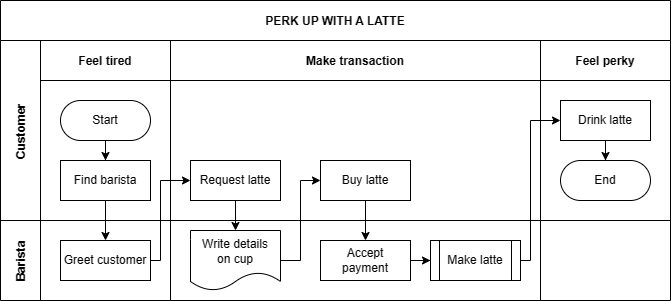

The diagram above was exported from draw.io. Its source (the exported page's mxGraphModel, read from the mxfile embedded in the PNG):
<mxGraphModel dx="1106" dy="671" grid="1" gridSize="10" guides="1" tooltips="1" connect="1" arrows="1" fold="1" page="1" pageScale="1" pageWidth="850" pageHeight="1100" math="0" shadow="0">
  <root>
    <mxCell id="0" />
    <mxCell id="1" parent="0" />
    <mxCell id="3nuBFxr9cyL0pnOWT2aG-1" value="PERK UP WITH A LATTE" style="shape=table;childLayout=tableLayout;startSize=40;collapsible=0;recursiveResize=0;expand=0;fillColor=none;fontStyle=1" parent="1" vertex="1">
      <mxGeometry x="100" y="70" width="670" height="300" as="geometry" />
    </mxCell>
    <mxCell id="3nuBFxr9cyL0pnOWT2aG-2" value="" style="edgeStyle=orthogonalEdgeStyle;rounded=0;orthogonalLoop=1;jettySize=auto;html=1;" parent="3nuBFxr9cyL0pnOWT2aG-1" source="3nuBFxr9cyL0pnOWT2aG-7" target="3nuBFxr9cyL0pnOWT2aG-17" edge="1">
      <mxGeometry relative="1" as="geometry" />
    </mxCell>
    <mxCell id="3nuBFxr9cyL0pnOWT2aG-3" value="Customer" style="shape=tableRow;horizontal=0;swimlaneHead=0;swimlaneBody=0;top=0;left=0;bottom=0;right=0;fillColor=none;points=[[0,0.5],[1,0.5]];portConstraint=eastwest;startSize=40;collapsible=0;recursiveResize=0;expand=0;fontStyle=1;" parent="3nuBFxr9cyL0pnOWT2aG-1" vertex="1">
      <mxGeometry y="40" width="670" height="180" as="geometry" />
    </mxCell>
    <mxCell id="3nuBFxr9cyL0pnOWT2aG-4" value="Feel tired" style="swimlane;swimlaneHead=0;swimlaneBody=0;connectable=0;fillColor=none;startSize=40;collapsible=0;recursiveResize=0;expand=0;fontStyle=1;" parent="3nuBFxr9cyL0pnOWT2aG-3" vertex="1">
      <mxGeometry x="40" width="130" height="180" as="geometry" />
    </mxCell>
    <mxCell id="3nuBFxr9cyL0pnOWT2aG-5" style="edgeStyle=orthogonalEdgeStyle;rounded=0;orthogonalLoop=1;jettySize=auto;html=1;" parent="3nuBFxr9cyL0pnOWT2aG-4" source="3nuBFxr9cyL0pnOWT2aG-6" target="3nuBFxr9cyL0pnOWT2aG-7" edge="1">
      <mxGeometry relative="1" as="geometry" />
    </mxCell>
    <mxCell id="3nuBFxr9cyL0pnOWT2aG-6" value="Start" style="rounded=1;whiteSpace=wrap;html=1;arcSize=50;" parent="3nuBFxr9cyL0pnOWT2aG-4" vertex="1">
      <mxGeometry x="20" y="60" width="90" height="40" as="geometry" />
    </mxCell>
    <mxCell id="3nuBFxr9cyL0pnOWT2aG-7" value="Find barista" style="rounded=0;whiteSpace=wrap;html=1;" parent="3nuBFxr9cyL0pnOWT2aG-4" vertex="1">
      <mxGeometry x="20" y="120" width="90" height="40" as="geometry" />
    </mxCell>
    <mxCell id="3nuBFxr9cyL0pnOWT2aG-8" value="Make transaction" style="swimlane;swimlaneHead=0;swimlaneBody=0;connectable=0;fillColor=none;startSize=40;collapsible=0;recursiveResize=0;expand=0;fontStyle=1;" parent="3nuBFxr9cyL0pnOWT2aG-3" vertex="1">
      <mxGeometry x="170" width="370" height="180" as="geometry" />
    </mxCell>
    <mxCell id="3nuBFxr9cyL0pnOWT2aG-9" value="Request latte" style="rounded=0;whiteSpace=wrap;html=1;" parent="3nuBFxr9cyL0pnOWT2aG-8" vertex="1">
      <mxGeometry x="20" y="120" width="90" height="40" as="geometry" />
    </mxCell>
    <mxCell id="3nuBFxr9cyL0pnOWT2aG-10" value="Buy latte" style="rounded=0;whiteSpace=wrap;html=1;" parent="3nuBFxr9cyL0pnOWT2aG-8" vertex="1">
      <mxGeometry x="150" y="120" width="90" height="40" as="geometry" />
    </mxCell>
    <mxCell id="3nuBFxr9cyL0pnOWT2aG-11" value="Feel perky" style="swimlane;swimlaneHead=0;swimlaneBody=0;connectable=0;fillColor=none;startSize=40;collapsible=0;recursiveResize=0;expand=0;fontStyle=1;" parent="3nuBFxr9cyL0pnOWT2aG-3" vertex="1">
      <mxGeometry x="540" width="130" height="180" as="geometry" />
    </mxCell>
    <mxCell id="3nuBFxr9cyL0pnOWT2aG-12" style="edgeStyle=orthogonalEdgeStyle;rounded=0;orthogonalLoop=1;jettySize=auto;html=1;" parent="3nuBFxr9cyL0pnOWT2aG-11" source="3nuBFxr9cyL0pnOWT2aG-13" target="3nuBFxr9cyL0pnOWT2aG-14" edge="1">
      <mxGeometry relative="1" as="geometry" />
    </mxCell>
    <mxCell id="3nuBFxr9cyL0pnOWT2aG-13" value="Drink latte" style="rounded=0;whiteSpace=wrap;html=1;" parent="3nuBFxr9cyL0pnOWT2aG-11" vertex="1">
      <mxGeometry x="20" y="60" width="90" height="40" as="geometry" />
    </mxCell>
    <mxCell id="3nuBFxr9cyL0pnOWT2aG-14" value="End" style="rounded=1;whiteSpace=wrap;html=1;arcSize=50;" parent="3nuBFxr9cyL0pnOWT2aG-11" vertex="1">
      <mxGeometry x="20" y="120" width="90" height="40" as="geometry" />
    </mxCell>
    <mxCell id="3nuBFxr9cyL0pnOWT2aG-15" value="Barista" style="shape=tableRow;horizontal=0;swimlaneHead=0;swimlaneBody=0;top=0;left=0;bottom=0;right=0;fillColor=none;points=[[0,0.5],[1,0.5]];portConstraint=eastwest;startSize=40;collapsible=0;recursiveResize=0;expand=0;fontStyle=1;" parent="3nuBFxr9cyL0pnOWT2aG-1" vertex="1">
      <mxGeometry y="220" width="670" height="80" as="geometry" />
    </mxCell>
    <mxCell id="3nuBFxr9cyL0pnOWT2aG-16" value="" style="swimlane;swimlaneHead=0;swimlaneBody=0;connectable=0;fillColor=none;startSize=0;collapsible=0;recursiveResize=0;expand=0;fontStyle=1;" parent="3nuBFxr9cyL0pnOWT2aG-15" vertex="1">
      <mxGeometry x="40" width="130" height="80" as="geometry" />
    </mxCell>
    <mxCell id="3nuBFxr9cyL0pnOWT2aG-17" value="Greet customer" style="rounded=0;whiteSpace=wrap;html=1;" parent="3nuBFxr9cyL0pnOWT2aG-16" vertex="1">
      <mxGeometry x="20" y="20" width="90" height="40" as="geometry" />
    </mxCell>
    <mxCell id="3nuBFxr9cyL0pnOWT2aG-18" value="" style="swimlane;swimlaneHead=0;swimlaneBody=0;connectable=0;fillColor=none;startSize=0;collapsible=0;recursiveResize=0;expand=0;fontStyle=1;" parent="3nuBFxr9cyL0pnOWT2aG-15" vertex="1">
      <mxGeometry x="170" width="370" height="80" as="geometry" />
    </mxCell>
    <mxCell id="3nuBFxr9cyL0pnOWT2aG-19" value="" style="edgeStyle=orthogonalEdgeStyle;rounded=0;orthogonalLoop=1;jettySize=auto;html=1;" parent="3nuBFxr9cyL0pnOWT2aG-18" source="3nuBFxr9cyL0pnOWT2aG-20" target="3nuBFxr9cyL0pnOWT2aG-22" edge="1">
      <mxGeometry relative="1" as="geometry" />
    </mxCell>
    <mxCell id="3nuBFxr9cyL0pnOWT2aG-20" value="Accept&lt;br&gt;payment" style="rounded=0;whiteSpace=wrap;html=1;" parent="3nuBFxr9cyL0pnOWT2aG-18" vertex="1">
      <mxGeometry x="150" y="20" width="90" height="40" as="geometry" />
    </mxCell>
    <mxCell id="3nuBFxr9cyL0pnOWT2aG-21" value="Write details&lt;br&gt;on cup" style="shape=document;whiteSpace=wrap;html=1;boundedLbl=1;" parent="3nuBFxr9cyL0pnOWT2aG-18" vertex="1">
      <mxGeometry x="20" y="10" width="90" height="60" as="geometry" />
    </mxCell>
    <mxCell id="3nuBFxr9cyL0pnOWT2aG-22" value="Make latte" style="shape=process;whiteSpace=wrap;html=1;backgroundOutline=1;" parent="3nuBFxr9cyL0pnOWT2aG-18" vertex="1">
      <mxGeometry x="260" y="20" width="90" height="40" as="geometry" />
    </mxCell>
    <mxCell id="3nuBFxr9cyL0pnOWT2aG-23" value="" style="swimlane;swimlaneHead=0;swimlaneBody=0;connectable=0;fillColor=none;startSize=0;collapsible=0;recursiveResize=0;expand=0;fontStyle=1;" parent="3nuBFxr9cyL0pnOWT2aG-15" vertex="1">
      <mxGeometry x="540" width="130" height="80" as="geometry" />
    </mxCell>
    <mxCell id="3nuBFxr9cyL0pnOWT2aG-24" value="" style="edgeStyle=orthogonalEdgeStyle;rounded=0;orthogonalLoop=1;jettySize=auto;html=1;" parent="3nuBFxr9cyL0pnOWT2aG-1" source="3nuBFxr9cyL0pnOWT2aG-17" target="3nuBFxr9cyL0pnOWT2aG-9" edge="1">
      <mxGeometry relative="1" as="geometry">
        <Array as="points">
          <mxPoint x="160" y="260" />
          <mxPoint x="160" y="180" />
        </Array>
      </mxGeometry>
    </mxCell>
    <mxCell id="3nuBFxr9cyL0pnOWT2aG-25" value="" style="edgeStyle=orthogonalEdgeStyle;rounded=0;orthogonalLoop=1;jettySize=auto;html=1;" parent="3nuBFxr9cyL0pnOWT2aG-1" source="3nuBFxr9cyL0pnOWT2aG-9" target="3nuBFxr9cyL0pnOWT2aG-21" edge="1">
      <mxGeometry relative="1" as="geometry" />
    </mxCell>
    <mxCell id="3nuBFxr9cyL0pnOWT2aG-26" value="" style="edgeStyle=orthogonalEdgeStyle;rounded=0;orthogonalLoop=1;jettySize=auto;html=1;" parent="3nuBFxr9cyL0pnOWT2aG-1" source="3nuBFxr9cyL0pnOWT2aG-21" target="3nuBFxr9cyL0pnOWT2aG-10" edge="1">
      <mxGeometry relative="1" as="geometry">
        <Array as="points">
          <mxPoint x="300" y="260" />
          <mxPoint x="300" y="180" />
        </Array>
      </mxGeometry>
    </mxCell>
    <mxCell id="3nuBFxr9cyL0pnOWT2aG-27" value="" style="edgeStyle=orthogonalEdgeStyle;rounded=0;orthogonalLoop=1;jettySize=auto;html=1;" parent="3nuBFxr9cyL0pnOWT2aG-1" source="3nuBFxr9cyL0pnOWT2aG-10" target="3nuBFxr9cyL0pnOWT2aG-20" edge="1">
      <mxGeometry relative="1" as="geometry" />
    </mxCell>
    <mxCell id="3nuBFxr9cyL0pnOWT2aG-28" style="edgeStyle=orthogonalEdgeStyle;rounded=0;orthogonalLoop=1;jettySize=auto;html=1;" parent="3nuBFxr9cyL0pnOWT2aG-1" source="3nuBFxr9cyL0pnOWT2aG-22" target="3nuBFxr9cyL0pnOWT2aG-13" edge="1">
      <mxGeometry relative="1" as="geometry">
        <Array as="points">
          <mxPoint x="530" y="260" />
          <mxPoint x="530" y="120" />
        </Array>
      </mxGeometry>
    </mxCell>
  </root>
</mxGraphModel>